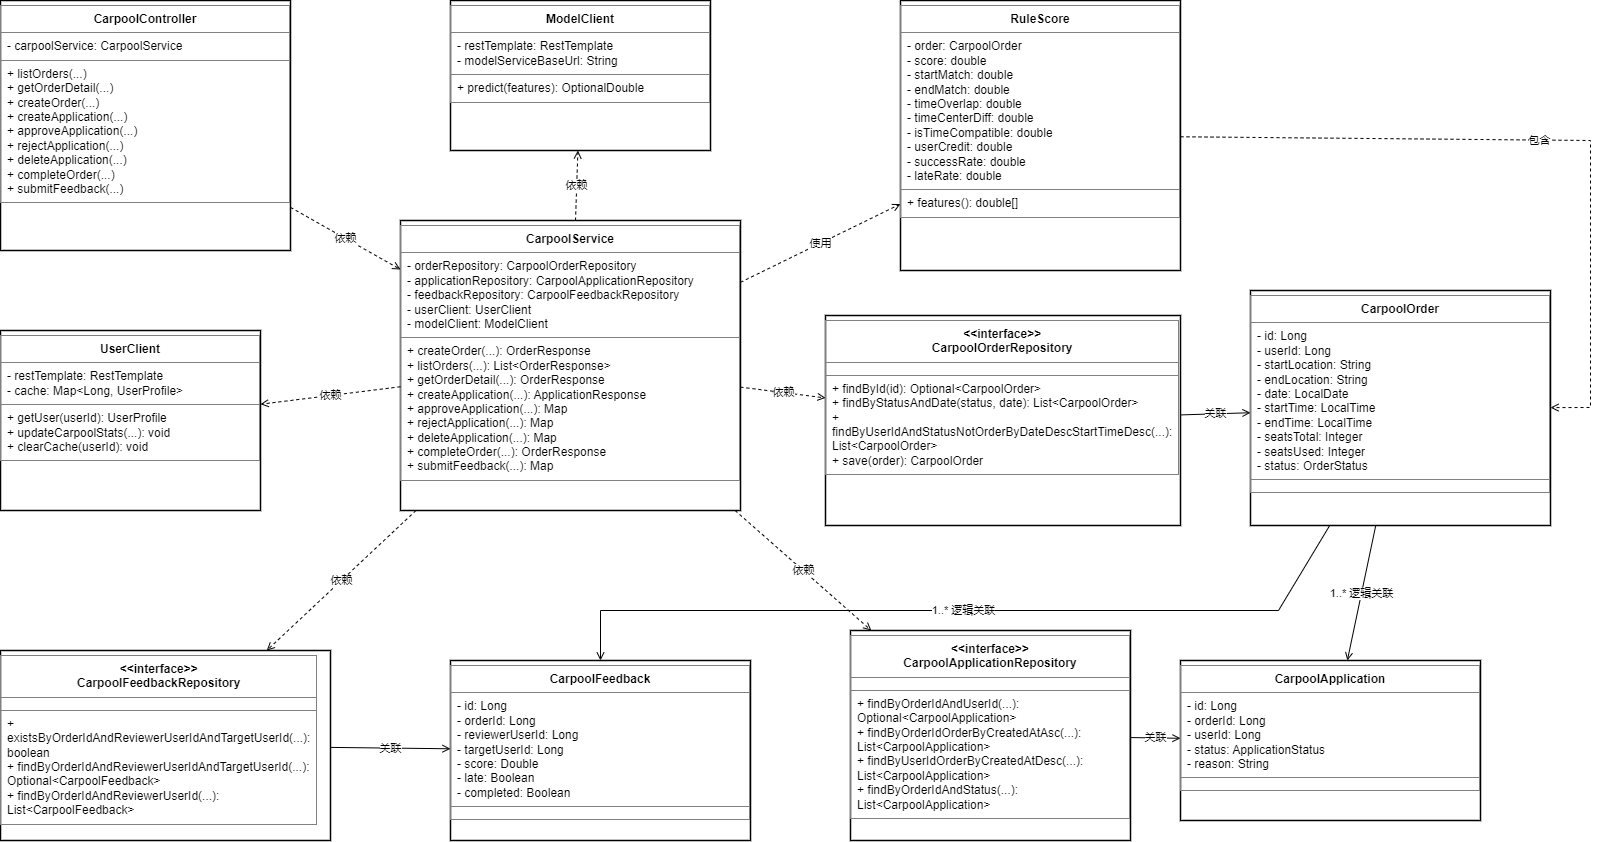

The diagram above was exported from draw.io. Its source (the exported page's mxGraphModel, read from the mxfile embedded in the PNG):
<mxGraphModel dx="1036" dy="1775" grid="1" gridSize="10" guides="1" tooltips="1" connect="1" arrows="1" fold="1" page="1" pageScale="1" pageWidth="1654" pageHeight="1169" math="0" shadow="0">
  <root>
    <mxCell id="0" />
    <mxCell id="1" parent="0" />
    <mxCell id="clsController" value="&lt;table border=&quot;1&quot; cellpadding=&quot;6&quot; cellspacing=&quot;0&quot; width=&quot;290&quot; style=&quot;border-collapse:collapse;width:290px;&quot;&gt;&lt;tr&gt;&lt;td align=&quot;center&quot; style=&quot;font-weight:bold;&quot;&gt;CarpoolController&lt;/td&gt;&lt;/tr&gt;&lt;tr&gt;&lt;td align=&quot;left&quot;&gt;- carpoolService: CarpoolService&lt;/td&gt;&lt;/tr&gt;&lt;tr&gt;&lt;td align=&quot;left&quot;&gt;+ listOrders(...)&lt;br/&gt;+ getOrderDetail(...)&lt;br/&gt;+ createOrder(...)&lt;br/&gt;+ createApplication(...)&lt;br/&gt;+ approveApplication(...)&lt;br/&gt;+ rejectApplication(...)&lt;br/&gt;+ deleteApplication(...)&lt;br/&gt;+ completeOrder(...)&lt;br/&gt;+ submitFeedback(...)&lt;/td&gt;&lt;/tr&gt;&lt;/table&gt;" style="shape=rectangle;whiteSpace=wrap;html=1;rounded=0;strokeWidth=1.5;align=left;verticalAlign=top;spacing=0;" parent="1" vertex="1">
      <mxGeometry y="-440" width="290" height="250" as="geometry" />
    </mxCell>
    <mxCell id="clsService" value="&lt;table border=&quot;1&quot; cellpadding=&quot;6&quot; cellspacing=&quot;0&quot; width=&quot;340&quot; style=&quot;border-collapse:collapse;width:340px;&quot;&gt;&lt;tr&gt;&lt;td align=&quot;center&quot; style=&quot;font-weight:bold;&quot;&gt;CarpoolService&lt;/td&gt;&lt;/tr&gt;&lt;tr&gt;&lt;td align=&quot;left&quot;&gt;- orderRepository: CarpoolOrderRepository&lt;br/&gt;- applicationRepository: CarpoolApplicationRepository&lt;br/&gt;- feedbackRepository: CarpoolFeedbackRepository&lt;br/&gt;- userClient: UserClient&lt;br/&gt;- modelClient: ModelClient&lt;/td&gt;&lt;/tr&gt;&lt;tr&gt;&lt;td align=&quot;left&quot;&gt;+ createOrder(...): OrderResponse&lt;br/&gt;+ listOrders(...): List&amp;lt;OrderResponse&amp;gt;&lt;br/&gt;+ getOrderDetail(...): OrderResponse&lt;br/&gt;+ createApplication(...): ApplicationResponse&lt;br/&gt;+ approveApplication(...): Map&lt;br/&gt;+ rejectApplication(...): Map&lt;br/&gt;+ deleteApplication(...): Map&lt;br/&gt;+ completeOrder(...): OrderResponse&lt;br/&gt;+ submitFeedback(...): Map&lt;/td&gt;&lt;/tr&gt;&lt;/table&gt;" style="shape=rectangle;whiteSpace=wrap;html=1;rounded=0;strokeWidth=1.5;align=left;verticalAlign=top;spacing=0;" parent="1" vertex="1">
      <mxGeometry x="400" y="-220" width="340" height="290" as="geometry" />
    </mxCell>
    <mxCell id="clsOrderRepo" value="&lt;table border=&quot;1&quot; cellpadding=&quot;6&quot; cellspacing=&quot;0&quot; width=&quot;280&quot; style=&quot;border-collapse:collapse;width:280px;&quot;&gt;&lt;tr&gt;&lt;td align=&quot;center&quot; style=&quot;font-weight:bold;&quot;&gt;&amp;lt;&amp;lt;interface&amp;gt;&amp;gt;&lt;br/&gt;CarpoolOrderRepository&lt;/td&gt;&lt;/tr&gt;&lt;tr&gt;&lt;td align=&quot;left&quot;&gt;&lt;/td&gt;&lt;/tr&gt;&lt;tr&gt;&lt;td align=&quot;left&quot;&gt;+ findById(id): Optional&amp;lt;CarpoolOrder&amp;gt;&lt;br/&gt;+ findByStatusAndDate(status, date): List&amp;lt;CarpoolOrder&amp;gt;&lt;br/&gt;+ findByUserIdAndStatusNotOrderByDateDescStartTimeDesc(...): List&amp;lt;CarpoolOrder&amp;gt;&lt;br/&gt;+ save(order): CarpoolOrder&lt;/td&gt;&lt;/tr&gt;&lt;/table&gt;" style="shape=rectangle;whiteSpace=wrap;html=1;rounded=0;strokeWidth=1.5;align=left;verticalAlign=top;spacing=0;" parent="1" vertex="1">
      <mxGeometry x="825" y="-125" width="355" height="210" as="geometry" />
    </mxCell>
    <mxCell id="clsAppRepo" value="&lt;table border=&quot;1&quot; cellpadding=&quot;6&quot; cellspacing=&quot;0&quot; width=&quot;280&quot; style=&quot;border-collapse:collapse;width:280px;&quot;&gt;&lt;tr&gt;&lt;td align=&quot;center&quot; style=&quot;font-weight:bold;&quot;&gt;&amp;lt;&amp;lt;interface&amp;gt;&amp;gt;&lt;br/&gt;CarpoolApplicationRepository&lt;/td&gt;&lt;/tr&gt;&lt;tr&gt;&lt;td align=&quot;left&quot;&gt;&lt;/td&gt;&lt;/tr&gt;&lt;tr&gt;&lt;td align=&quot;left&quot;&gt;+ findByOrderIdAndUserId(...): Optional&amp;lt;CarpoolApplication&amp;gt;&lt;br/&gt;+ findByOrderIdOrderByCreatedAtAsc(...): List&amp;lt;CarpoolApplication&amp;gt;&lt;br/&gt;+ findByUserIdOrderByCreatedAtDesc(...): List&amp;lt;CarpoolApplication&amp;gt;&lt;br/&gt;+ findByOrderIdAndStatus(...): List&amp;lt;CarpoolApplication&amp;gt;&lt;/td&gt;&lt;/tr&gt;&lt;/table&gt;" style="shape=rectangle;whiteSpace=wrap;html=1;rounded=0;strokeWidth=1.5;align=left;verticalAlign=top;spacing=0;" parent="1" vertex="1">
      <mxGeometry x="850" y="190" width="280" height="210" as="geometry" />
    </mxCell>
    <mxCell id="clsFeedbackRepo" value="&lt;table border=&quot;1&quot; cellpadding=&quot;6&quot; cellspacing=&quot;0&quot; width=&quot;280&quot; style=&quot;border-collapse:collapse;width:280px;&quot;&gt;&lt;tr&gt;&lt;td align=&quot;center&quot; style=&quot;font-weight:bold;&quot;&gt;&amp;lt;&amp;lt;interface&amp;gt;&amp;gt;&lt;br/&gt;CarpoolFeedbackRepository&lt;/td&gt;&lt;/tr&gt;&lt;tr&gt;&lt;td align=&quot;left&quot;&gt;&lt;/td&gt;&lt;/tr&gt;&lt;tr&gt;&lt;td align=&quot;left&quot;&gt;+ existsByOrderIdAndReviewerUserIdAndTargetUserId(...): boolean&lt;br/&gt;+ findByOrderIdAndReviewerUserIdAndTargetUserId(...): Optional&amp;lt;CarpoolFeedback&amp;gt;&lt;br/&gt;+ findByOrderIdAndReviewerUserId(...): List&amp;lt;CarpoolFeedback&amp;gt;&lt;/td&gt;&lt;/tr&gt;&lt;/table&gt;" style="shape=rectangle;whiteSpace=wrap;html=1;rounded=0;strokeWidth=1.5;align=left;verticalAlign=top;spacing=0;" parent="1" vertex="1">
      <mxGeometry y="210" width="330" height="190" as="geometry" />
    </mxCell>
    <mxCell id="clsOrder" value="&lt;table border=&quot;1&quot; cellpadding=&quot;6&quot; cellspacing=&quot;0&quot; width=&quot;300&quot; style=&quot;border-collapse:collapse;width:300px;&quot;&gt;&lt;tr&gt;&lt;td align=&quot;center&quot; style=&quot;font-weight:bold;&quot;&gt;CarpoolOrder&lt;/td&gt;&lt;/tr&gt;&lt;tr&gt;&lt;td align=&quot;left&quot;&gt;- id: Long&lt;br/&gt;- userId: Long&lt;br/&gt;- startLocation: String&lt;br/&gt;- endLocation: String&lt;br/&gt;- date: LocalDate&lt;br/&gt;- startTime: LocalTime&lt;br/&gt;- endTime: LocalTime&lt;br/&gt;- seatsTotal: Integer&lt;br/&gt;- seatsUsed: Integer&lt;br/&gt;- status: OrderStatus&lt;/td&gt;&lt;/tr&gt;&lt;tr&gt;&lt;td align=&quot;left&quot;&gt;&lt;/td&gt;&lt;/tr&gt;&lt;/table&gt;" style="shape=rectangle;whiteSpace=wrap;html=1;rounded=0;strokeWidth=1.5;align=left;verticalAlign=top;spacing=0;" parent="1" vertex="1">
      <mxGeometry x="1250" y="-150" width="300" height="235" as="geometry" />
    </mxCell>
    <mxCell id="clsApplication" value="&lt;table border=&quot;1&quot; cellpadding=&quot;6&quot; cellspacing=&quot;0&quot; width=&quot;300&quot; style=&quot;border-collapse:collapse;width:300px;&quot;&gt;&lt;tr&gt;&lt;td align=&quot;center&quot; style=&quot;font-weight:bold;&quot;&gt;CarpoolApplication&lt;/td&gt;&lt;/tr&gt;&lt;tr&gt;&lt;td align=&quot;left&quot;&gt;- id: Long&lt;br/&gt;- orderId: Long&lt;br/&gt;- userId: Long&lt;br/&gt;- status: ApplicationStatus&lt;br/&gt;- reason: String&lt;/td&gt;&lt;/tr&gt;&lt;tr&gt;&lt;td align=&quot;left&quot;&gt;&lt;/td&gt;&lt;/tr&gt;&lt;/table&gt;" style="shape=rectangle;whiteSpace=wrap;html=1;rounded=0;strokeWidth=1.5;align=left;verticalAlign=top;spacing=0;" parent="1" vertex="1">
      <mxGeometry x="1180" y="220" width="300" height="160" as="geometry" />
    </mxCell>
    <mxCell id="clsFeedback" value="&lt;table border=&quot;1&quot; cellpadding=&quot;6&quot; cellspacing=&quot;0&quot; width=&quot;300&quot; style=&quot;border-collapse:collapse;width:300px;&quot;&gt;&lt;tr&gt;&lt;td align=&quot;center&quot; style=&quot;font-weight:bold;&quot;&gt;CarpoolFeedback&lt;/td&gt;&lt;/tr&gt;&lt;tr&gt;&lt;td align=&quot;left&quot;&gt;- id: Long&lt;br/&gt;- orderId: Long&lt;br/&gt;- reviewerUserId: Long&lt;br/&gt;- targetUserId: Long&lt;br/&gt;- score: Double&lt;br/&gt;- late: Boolean&lt;br/&gt;- completed: Boolean&lt;/td&gt;&lt;/tr&gt;&lt;tr&gt;&lt;td align=&quot;left&quot;&gt;&lt;/td&gt;&lt;/tr&gt;&lt;/table&gt;" style="shape=rectangle;whiteSpace=wrap;html=1;rounded=0;strokeWidth=1.5;align=left;verticalAlign=top;spacing=0;" parent="1" vertex="1">
      <mxGeometry x="450" y="220" width="300" height="180" as="geometry" />
    </mxCell>
    <mxCell id="clsUserClient" value="&lt;table border=&quot;1&quot; cellpadding=&quot;6&quot; cellspacing=&quot;0&quot; width=&quot;260&quot; style=&quot;border-collapse:collapse;width:260px;&quot;&gt;&lt;tr&gt;&lt;td align=&quot;center&quot; style=&quot;font-weight:bold;&quot;&gt;UserClient&lt;/td&gt;&lt;/tr&gt;&lt;tr&gt;&lt;td align=&quot;left&quot;&gt;- restTemplate: RestTemplate&lt;br/&gt;- cache: Map&amp;lt;Long, UserProfile&amp;gt;&lt;/td&gt;&lt;/tr&gt;&lt;tr&gt;&lt;td align=&quot;left&quot;&gt;+ getUser(userId): UserProfile&lt;br/&gt;+ updateCarpoolStats(...): void&lt;br/&gt;+ clearCache(userId): void&lt;/td&gt;&lt;/tr&gt;&lt;/table&gt;" style="shape=rectangle;whiteSpace=wrap;html=1;rounded=0;strokeWidth=1.5;align=left;verticalAlign=top;spacing=0;" parent="1" vertex="1">
      <mxGeometry y="-110" width="260" height="180" as="geometry" />
    </mxCell>
    <mxCell id="clsModelClient" value="&lt;table border=&quot;1&quot; cellpadding=&quot;6&quot; cellspacing=&quot;0&quot; width=&quot;260&quot; style=&quot;border-collapse:collapse;width:260px;&quot;&gt;&lt;tr&gt;&lt;td align=&quot;center&quot; style=&quot;font-weight:bold;&quot;&gt;ModelClient&lt;/td&gt;&lt;/tr&gt;&lt;tr&gt;&lt;td align=&quot;left&quot;&gt;- restTemplate: RestTemplate&lt;br/&gt;- modelServiceBaseUrl: String&lt;/td&gt;&lt;/tr&gt;&lt;tr&gt;&lt;td align=&quot;left&quot;&gt;+ predict(features): OptionalDouble&lt;/td&gt;&lt;/tr&gt;&lt;/table&gt;" style="shape=rectangle;whiteSpace=wrap;html=1;rounded=0;strokeWidth=1.5;align=left;verticalAlign=top;spacing=0;" parent="1" vertex="1">
      <mxGeometry x="450" y="-440" width="260" height="150" as="geometry" />
    </mxCell>
    <mxCell id="clsRuleScore" value="&lt;table border=&quot;1&quot; cellpadding=&quot;6&quot; cellspacing=&quot;0&quot; width=&quot;280&quot; style=&quot;border-collapse:collapse;width:280px;&quot;&gt;&lt;tr&gt;&lt;td align=&quot;center&quot; style=&quot;font-weight:bold;&quot;&gt;RuleScore&lt;/td&gt;&lt;/tr&gt;&lt;tr&gt;&lt;td align=&quot;left&quot;&gt;- order: CarpoolOrder&lt;br/&gt;- score: double&lt;br/&gt;- startMatch: double&lt;br/&gt;- endMatch: double&lt;br/&gt;- timeOverlap: double&lt;br/&gt;- timeCenterDiff: double&lt;br/&gt;- isTimeCompatible: double&lt;br/&gt;- userCredit: double&lt;br/&gt;- successRate: double&lt;br/&gt;- lateRate: double&lt;/td&gt;&lt;/tr&gt;&lt;tr&gt;&lt;td align=&quot;left&quot;&gt;+ features(): double[]&lt;/td&gt;&lt;/tr&gt;&lt;/table&gt;" style="shape=rectangle;whiteSpace=wrap;html=1;rounded=0;strokeWidth=1.5;align=left;verticalAlign=top;spacing=0;" parent="1" vertex="1">
      <mxGeometry x="900" y="-440" width="280" height="270" as="geometry" />
    </mxCell>
    <mxCell id="rel1" value="依赖" style="html=1;endArrow=open;endFill=0;dashed=1;rounded=0;" parent="1" source="clsController" target="clsService" edge="1">
      <mxGeometry relative="1" as="geometry" />
    </mxCell>
    <mxCell id="rel2" value="依赖" style="html=1;endArrow=open;endFill=0;dashed=1;rounded=0;" parent="1" source="clsService" target="clsOrderRepo" edge="1">
      <mxGeometry relative="1" as="geometry" />
    </mxCell>
    <mxCell id="rel3" value="依赖" style="html=1;endArrow=open;endFill=0;dashed=1;rounded=0;" parent="1" source="clsService" target="clsAppRepo" edge="1">
      <mxGeometry relative="1" as="geometry" />
    </mxCell>
    <mxCell id="rel4" value="依赖" style="html=1;endArrow=open;endFill=0;dashed=1;rounded=0;" parent="1" source="clsService" target="clsFeedbackRepo" edge="1">
      <mxGeometry relative="1" as="geometry" />
    </mxCell>
    <mxCell id="rel5" value="依赖" style="html=1;endArrow=open;endFill=0;dashed=1;rounded=0;" parent="1" source="clsService" target="clsUserClient" edge="1">
      <mxGeometry relative="1" as="geometry" />
    </mxCell>
    <mxCell id="rel6" value="依赖" style="html=1;endArrow=open;endFill=0;dashed=1;rounded=0;" parent="1" source="clsService" target="clsModelClient" edge="1">
      <mxGeometry relative="1" as="geometry" />
    </mxCell>
    <mxCell id="rel7" value="使用" style="html=1;endArrow=open;endFill=0;dashed=1;rounded=0;" parent="1" source="clsService" target="clsRuleScore" edge="1">
      <mxGeometry relative="1" as="geometry" />
    </mxCell>
    <mxCell id="rel8" value="关联" style="html=1;endArrow=open;endFill=0;rounded=0;" parent="1" source="clsOrderRepo" target="clsOrder" edge="1">
      <mxGeometry relative="1" as="geometry" />
    </mxCell>
    <mxCell id="rel9" value="关联" style="html=1;endArrow=open;endFill=0;rounded=0;" parent="1" source="clsAppRepo" target="clsApplication" edge="1">
      <mxGeometry relative="1" as="geometry" />
    </mxCell>
    <mxCell id="rel10" value="关联" style="html=1;endArrow=open;endFill=0;rounded=0;" parent="1" source="clsFeedbackRepo" target="clsFeedback" edge="1">
      <mxGeometry relative="1" as="geometry" />
    </mxCell>
    <mxCell id="rel11" value="1..* 逻辑关联" style="html=1;endArrow=open;endFill=0;rounded=0;" parent="1" source="clsOrder" target="clsApplication" edge="1">
      <mxGeometry relative="1" as="geometry">
        <Array as="points" />
      </mxGeometry>
    </mxCell>
    <mxCell id="rel12" value="1..* 逻辑关联" style="html=1;endArrow=open;endFill=0;rounded=0;" parent="1" source="clsOrder" target="clsFeedback" edge="1">
      <mxGeometry relative="1" as="geometry">
        <Array as="points">
          <mxPoint x="1278" y="170" />
          <mxPoint x="600" y="170" />
        </Array>
      </mxGeometry>
    </mxCell>
    <mxCell id="rel13" value="包含" style="html=1;endArrow=open;endFill=0;dashed=1;rounded=0;" parent="1" source="clsRuleScore" target="clsOrder" edge="1">
      <mxGeometry relative="1" as="geometry">
        <Array as="points">
          <mxPoint x="1590" y="-300" />
          <mxPoint x="1590" y="-33" />
        </Array>
      </mxGeometry>
    </mxCell>
  </root>
</mxGraphModel>